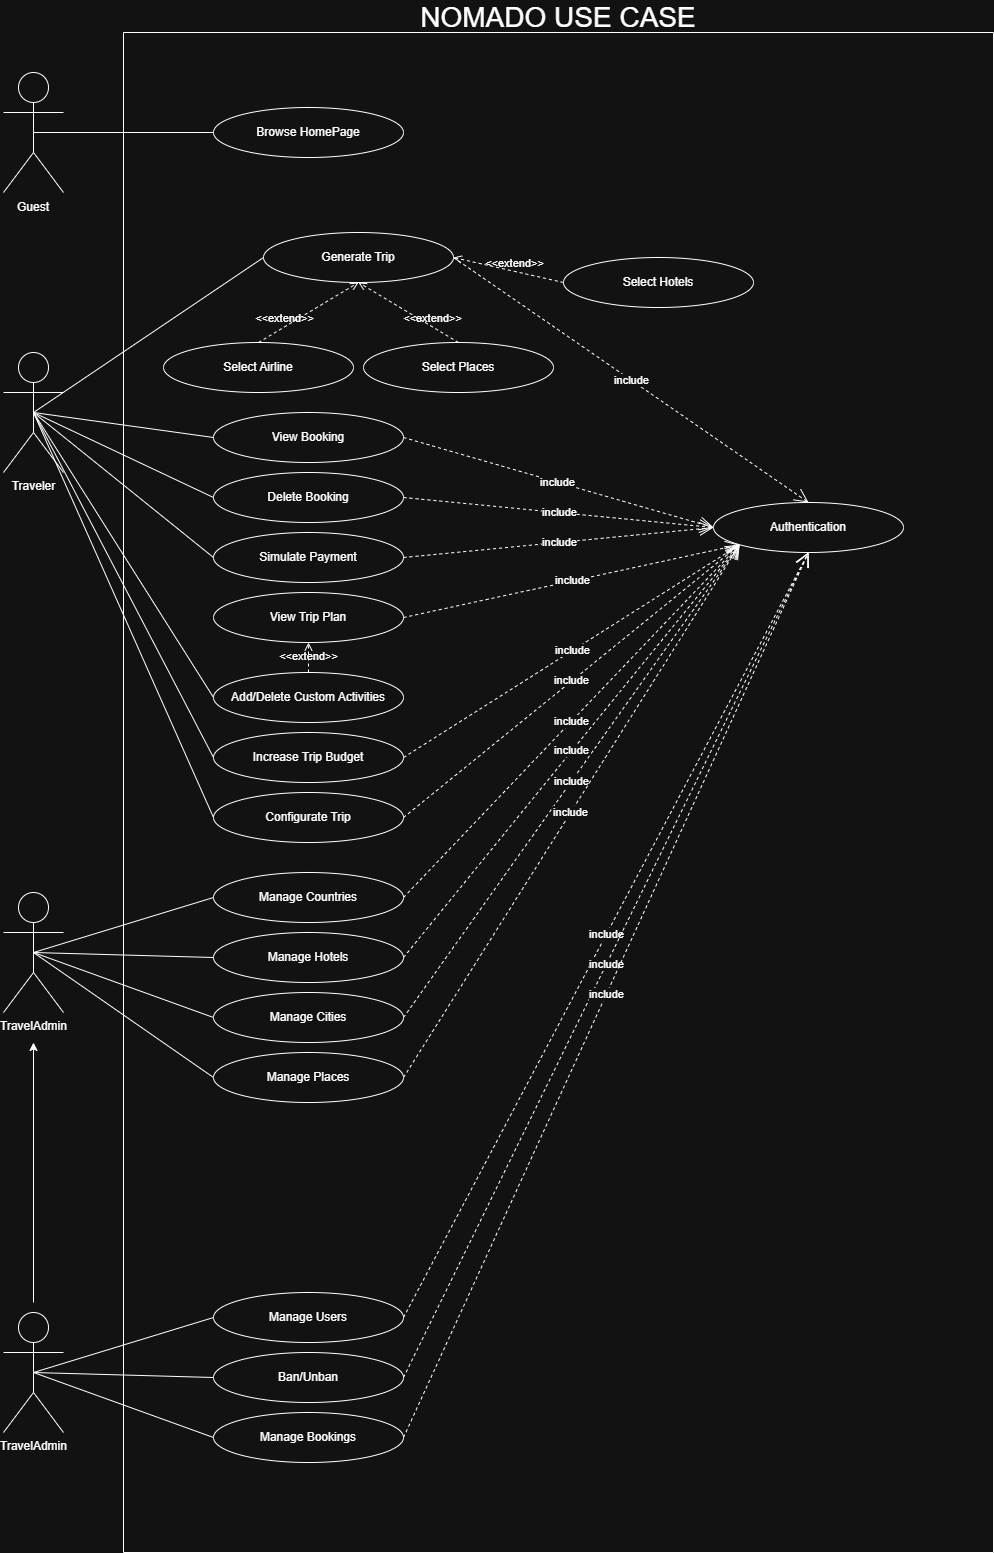

The diagram above was exported from draw.io. Its source (the exported page's mxGraphModel, read from the mxfile embedded in the PNG):
<mxGraphModel dx="3407" dy="3319" grid="1" gridSize="10" guides="1" tooltips="1" connect="1" arrows="1" fold="1" page="1" pageScale="1" pageWidth="827" pageHeight="1169" math="0" shadow="0">
  <root>
    <mxCell id="0" />
    <mxCell id="1" parent="0" />
    <mxCell id="_WpcXs-iicp2ZoSL9QYY-2" parent="1" style="shape=umlActor;verticalLabelPosition=bottom;verticalAlign=top;html=1;outlineConnect=0;" value="" vertex="1">
      <mxGeometry height="120" width="60" x="50" y="40" as="geometry" />
    </mxCell>
    <mxCell id="_WpcXs-iicp2ZoSL9QYY-3" parent="1" style="shape=umlActor;verticalLabelPosition=bottom;verticalAlign=top;html=1;outlineConnect=0;" value="Traveler" vertex="1">
      <mxGeometry height="120" width="60" x="50" y="320" as="geometry" />
    </mxCell>
    <mxCell id="_WpcXs-iicp2ZoSL9QYY-4" parent="1" style="shape=umlActor;verticalLabelPosition=bottom;verticalAlign=top;html=1;outlineConnect=0;" value="TravelAdmin" vertex="1">
      <mxGeometry height="120" width="60" x="50" y="860" as="geometry" />
    </mxCell>
    <mxCell id="_WpcXs-iicp2ZoSL9QYY-5" parent="1" style="ellipse;whiteSpace=wrap;html=1;" value="Authentication" vertex="1">
      <mxGeometry height="50" width="190" x="760" y="470" as="geometry" />
    </mxCell>
    <mxCell id="_WpcXs-iicp2ZoSL9QYY-6" parent="1" style="ellipse;whiteSpace=wrap;html=1;" value="Browse HomePage" vertex="1">
      <mxGeometry height="50" width="190" x="260" y="75" as="geometry" />
    </mxCell>
    <mxCell id="_WpcXs-iicp2ZoSL9QYY-7" parent="1" style="ellipse;whiteSpace=wrap;html=1;" value="Generate Trip" vertex="1">
      <mxGeometry height="50" width="190" x="310" y="200" as="geometry" />
    </mxCell>
    <mxCell id="_WpcXs-iicp2ZoSL9QYY-8" parent="1" style="ellipse;whiteSpace=wrap;html=1;" value="Select Places" vertex="1">
      <mxGeometry height="50" width="190" x="410" y="310" as="geometry" />
    </mxCell>
    <mxCell id="_WpcXs-iicp2ZoSL9QYY-9" parent="1" style="ellipse;whiteSpace=wrap;html=1;" value="Simulate Payment" vertex="1">
      <mxGeometry height="50" width="190" x="260" y="500" as="geometry" />
    </mxCell>
    <mxCell id="_WpcXs-iicp2ZoSL9QYY-10" parent="1" style="ellipse;whiteSpace=wrap;html=1;" value="Delete Booking" vertex="1">
      <mxGeometry height="50" width="190" x="260" y="440" as="geometry" />
    </mxCell>
    <mxCell id="_WpcXs-iicp2ZoSL9QYY-11" parent="1" style="ellipse;whiteSpace=wrap;html=1;" value="View Booking" vertex="1">
      <mxGeometry height="50" width="190" x="260" y="380" as="geometry" />
    </mxCell>
    <mxCell id="_WpcXs-iicp2ZoSL9QYY-13" parent="1" style="ellipse;whiteSpace=wrap;html=1;" value="Select Hotels" vertex="1">
      <mxGeometry height="50" width="190" x="610" y="225" as="geometry" />
    </mxCell>
    <mxCell id="_WpcXs-iicp2ZoSL9QYY-16" parent="1" style="ellipse;whiteSpace=wrap;html=1;" value="Manage Hotels" vertex="1">
      <mxGeometry height="50" width="190" x="260" y="900" as="geometry" />
    </mxCell>
    <mxCell id="_WpcXs-iicp2ZoSL9QYY-17" parent="1" style="ellipse;whiteSpace=wrap;html=1;" value="Manage Countries" vertex="1">
      <mxGeometry height="50" width="190" x="260" y="840" as="geometry" />
    </mxCell>
    <mxCell id="_WpcXs-iicp2ZoSL9QYY-24" edge="1" parent="1" source="_WpcXs-iicp2ZoSL9QYY-7" style="endArrow=open;endSize=12;dashed=1;html=1;rounded=0;exitX=1;exitY=0.5;exitDx=0;exitDy=0;entryX=0.5;entryY=0;entryDx=0;entryDy=0;" target="_WpcXs-iicp2ZoSL9QYY-5" value="include">
      <mxGeometry relative="1" width="160" as="geometry">
        <mxPoint x="380" y="520" as="sourcePoint" />
        <mxPoint x="700" y="470" as="targetPoint" />
      </mxGeometry>
    </mxCell>
    <mxCell id="_WpcXs-iicp2ZoSL9QYY-26" edge="1" parent="1" source="_WpcXs-iicp2ZoSL9QYY-11" style="endArrow=open;endSize=12;dashed=1;html=1;rounded=0;exitX=1;exitY=0.5;exitDx=0;exitDy=0;entryX=0;entryY=0.5;entryDx=0;entryDy=0;" target="_WpcXs-iicp2ZoSL9QYY-5" value="include">
      <mxGeometry relative="1" width="160" as="geometry">
        <mxPoint x="510" y="520" as="sourcePoint" />
        <mxPoint x="670" y="780" as="targetPoint" />
      </mxGeometry>
    </mxCell>
    <mxCell id="_WpcXs-iicp2ZoSL9QYY-28" edge="1" parent="1" source="_WpcXs-iicp2ZoSL9QYY-10" style="endArrow=open;endSize=12;dashed=1;html=1;rounded=0;exitX=1;exitY=0.5;exitDx=0;exitDy=0;entryX=0;entryY=0.5;entryDx=0;entryDy=0;" target="_WpcXs-iicp2ZoSL9QYY-5" value="include">
      <mxGeometry relative="1" width="160" as="geometry">
        <mxPoint x="650" y="630" as="sourcePoint" />
        <mxPoint x="810" y="890" as="targetPoint" />
      </mxGeometry>
    </mxCell>
    <mxCell id="_WpcXs-iicp2ZoSL9QYY-29" edge="1" parent="1" source="_WpcXs-iicp2ZoSL9QYY-9" style="endArrow=open;endSize=12;dashed=1;html=1;rounded=0;exitX=1;exitY=0.5;exitDx=0;exitDy=0;entryX=0;entryY=0.5;entryDx=0;entryDy=0;" target="_WpcXs-iicp2ZoSL9QYY-5" value="include">
      <mxGeometry relative="1" width="160" as="geometry">
        <mxPoint x="570" y="660" as="sourcePoint" />
        <mxPoint x="730" y="920" as="targetPoint" />
      </mxGeometry>
    </mxCell>
    <mxCell id="_WpcXs-iicp2ZoSL9QYY-31" edge="1" parent="1" source="_WpcXs-iicp2ZoSL9QYY-17" style="endArrow=open;endSize=12;dashed=1;html=1;rounded=0;exitX=1;exitY=0.5;exitDx=0;exitDy=0;entryX=0;entryY=1;entryDx=0;entryDy=0;" target="_WpcXs-iicp2ZoSL9QYY-5" value="include">
      <mxGeometry relative="1" width="160" as="geometry">
        <mxPoint x="600" y="880" as="sourcePoint" />
        <mxPoint x="760" y="1140" as="targetPoint" />
      </mxGeometry>
    </mxCell>
    <mxCell id="_WpcXs-iicp2ZoSL9QYY-32" edge="1" parent="1" source="_WpcXs-iicp2ZoSL9QYY-16" style="endArrow=open;endSize=12;dashed=1;html=1;rounded=0;exitX=1;exitY=0.5;exitDx=0;exitDy=0;entryX=0;entryY=1;entryDx=0;entryDy=0;" target="_WpcXs-iicp2ZoSL9QYY-5" value="include">
      <mxGeometry relative="1" width="160" as="geometry">
        <mxPoint x="610" y="850" as="sourcePoint" />
        <mxPoint x="770" y="1110" as="targetPoint" />
      </mxGeometry>
    </mxCell>
    <mxCell id="_WpcXs-iicp2ZoSL9QYY-34" edge="1" parent="1" source="_WpcXs-iicp2ZoSL9QYY-22" style="endArrow=open;endSize=12;dashed=1;html=1;rounded=0;exitX=1;exitY=0.5;exitDx=0;exitDy=0;entryX=0;entryY=1;entryDx=0;entryDy=0;" target="_WpcXs-iicp2ZoSL9QYY-5" value="include">
      <mxGeometry relative="1" width="160" as="geometry">
        <mxPoint x="640" y="890" as="sourcePoint" />
        <mxPoint x="800" y="1150" as="targetPoint" />
      </mxGeometry>
    </mxCell>
    <mxCell id="_WpcXs-iicp2ZoSL9QYY-35" edge="1" parent="1" source="_WpcXs-iicp2ZoSL9QYY-23" style="endArrow=open;endSize=12;dashed=1;html=1;rounded=0;exitX=1;exitY=0.5;exitDx=0;exitDy=0;entryX=0;entryY=1;entryDx=0;entryDy=0;" target="_WpcXs-iicp2ZoSL9QYY-5" value="include">
      <mxGeometry relative="1" width="160" as="geometry">
        <mxPoint x="580" y="990" as="sourcePoint" />
        <mxPoint x="740" y="1250" as="targetPoint" />
      </mxGeometry>
    </mxCell>
    <mxCell id="_WpcXs-iicp2ZoSL9QYY-50" parent="1" style="text;html=1;whiteSpace=wrap;strokeColor=none;fillColor=none;align=center;verticalAlign=middle;rounded=0;" value="Guest" vertex="1">
      <mxGeometry height="30" width="60" x="50" y="160" as="geometry" />
    </mxCell>
    <mxCell id="_WpcXs-iicp2ZoSL9QYY-52" edge="1" parent="1" source="_WpcXs-iicp2ZoSL9QYY-2" style="endArrow=none;html=1;rounded=0;entryX=0;entryY=0.5;entryDx=0;entryDy=0;exitX=0.5;exitY=0.5;exitDx=0;exitDy=0;exitPerimeter=0;" target="_WpcXs-iicp2ZoSL9QYY-6" value="">
      <mxGeometry height="50" relative="1" width="50" as="geometry">
        <mxPoint x="20" y="360" as="sourcePoint" />
        <mxPoint x="70" y="310" as="targetPoint" />
      </mxGeometry>
    </mxCell>
    <mxCell id="_WpcXs-iicp2ZoSL9QYY-55" edge="1" parent="1" source="_WpcXs-iicp2ZoSL9QYY-3" style="endArrow=none;html=1;rounded=0;entryX=0;entryY=0.5;entryDx=0;entryDy=0;exitX=0.5;exitY=0.5;exitDx=0;exitDy=0;exitPerimeter=0;" target="_WpcXs-iicp2ZoSL9QYY-7" value="">
      <mxGeometry height="50" relative="1" width="50" as="geometry">
        <mxPoint x="30" y="420" as="sourcePoint" />
        <mxPoint x="210" y="455" as="targetPoint" />
      </mxGeometry>
    </mxCell>
    <mxCell id="_WpcXs-iicp2ZoSL9QYY-56" edge="1" parent="1" source="_WpcXs-iicp2ZoSL9QYY-3" style="endArrow=none;html=1;rounded=0;entryX=0;entryY=0.5;entryDx=0;entryDy=0;exitX=0.5;exitY=0.5;exitDx=0;exitDy=0;exitPerimeter=0;" target="_WpcXs-iicp2ZoSL9QYY-11" value="">
      <mxGeometry height="50" relative="1" width="50" as="geometry">
        <mxPoint x="130" y="540" as="sourcePoint" />
        <mxPoint x="310" y="575" as="targetPoint" />
      </mxGeometry>
    </mxCell>
    <mxCell id="_WpcXs-iicp2ZoSL9QYY-57" edge="1" parent="1" source="_WpcXs-iicp2ZoSL9QYY-3" style="endArrow=none;html=1;rounded=0;entryX=0;entryY=0.5;entryDx=0;entryDy=0;exitX=0.5;exitY=0.5;exitDx=0;exitDy=0;exitPerimeter=0;" target="_WpcXs-iicp2ZoSL9QYY-10" value="">
      <mxGeometry height="50" relative="1" width="50" as="geometry">
        <mxPoint x="140" y="580" as="sourcePoint" />
        <mxPoint x="320" y="615" as="targetPoint" />
      </mxGeometry>
    </mxCell>
    <mxCell id="_WpcXs-iicp2ZoSL9QYY-58" edge="1" parent="1" source="_WpcXs-iicp2ZoSL9QYY-3" style="endArrow=none;html=1;rounded=0;entryX=0;entryY=0.5;entryDx=0;entryDy=0;exitX=0.5;exitY=0.5;exitDx=0;exitDy=0;exitPerimeter=0;" target="_WpcXs-iicp2ZoSL9QYY-9" value="">
      <mxGeometry height="50" relative="1" width="50" as="geometry">
        <mxPoint x="130" y="590" as="sourcePoint" />
        <mxPoint x="310" y="625" as="targetPoint" />
      </mxGeometry>
    </mxCell>
    <mxCell id="_WpcXs-iicp2ZoSL9QYY-59" edge="1" parent="1" source="_WpcXs-iicp2ZoSL9QYY-4" style="endArrow=none;html=1;rounded=0;entryX=0;entryY=0.5;entryDx=0;entryDy=0;exitX=0.5;exitY=0.5;exitDx=0;exitDy=0;exitPerimeter=0;" target="_WpcXs-iicp2ZoSL9QYY-17" value="">
      <mxGeometry height="50" relative="1" width="50" as="geometry">
        <mxPoint x="210" y="990" as="sourcePoint" />
        <mxPoint x="390" y="1025" as="targetPoint" />
      </mxGeometry>
    </mxCell>
    <mxCell id="_WpcXs-iicp2ZoSL9QYY-60" edge="1" parent="1" source="_WpcXs-iicp2ZoSL9QYY-4" style="endArrow=none;html=1;rounded=0;entryX=0;entryY=0.5;entryDx=0;entryDy=0;exitX=0.5;exitY=0.5;exitDx=0;exitDy=0;exitPerimeter=0;" target="_WpcXs-iicp2ZoSL9QYY-16" value="">
      <mxGeometry height="50" relative="1" width="50" as="geometry">
        <mxPoint x="220" y="1000" as="sourcePoint" />
        <mxPoint x="400" y="1035" as="targetPoint" />
      </mxGeometry>
    </mxCell>
    <mxCell id="_WpcXs-iicp2ZoSL9QYY-62" edge="1" parent="1" source="_WpcXs-iicp2ZoSL9QYY-4" style="endArrow=none;html=1;rounded=0;entryX=0;entryY=0.5;entryDx=0;entryDy=0;exitX=0.5;exitY=0.5;exitDx=0;exitDy=0;exitPerimeter=0;" target="_WpcXs-iicp2ZoSL9QYY-22" value="">
      <mxGeometry height="50" relative="1" width="50" as="geometry">
        <mxPoint x="240" y="1020" as="sourcePoint" />
        <mxPoint x="420" y="1055" as="targetPoint" />
      </mxGeometry>
    </mxCell>
    <mxCell id="_WpcXs-iicp2ZoSL9QYY-63" edge="1" parent="1" source="_WpcXs-iicp2ZoSL9QYY-4" style="endArrow=none;html=1;rounded=0;entryX=0;entryY=0.5;entryDx=0;entryDy=0;exitX=0.5;exitY=0.5;exitDx=0;exitDy=0;exitPerimeter=0;" target="_WpcXs-iicp2ZoSL9QYY-23" value="">
      <mxGeometry height="50" relative="1" width="50" as="geometry">
        <mxPoint x="250" y="1030" as="sourcePoint" />
        <mxPoint x="430" y="1065" as="targetPoint" />
      </mxGeometry>
    </mxCell>
    <mxCell id="0EihTOS9JWcTjnv7FwP6-1" parent="1" style="ellipse;whiteSpace=wrap;html=1;" value="View Trip Plan" vertex="1">
      <mxGeometry height="50" width="190" x="260" y="560" as="geometry" />
    </mxCell>
    <mxCell id="0EihTOS9JWcTjnv7FwP6-2" parent="1" style="ellipse;whiteSpace=wrap;html=1;" value="Add/Delete Custom Activities" vertex="1">
      <mxGeometry height="50" width="190" x="260" y="640" as="geometry" />
    </mxCell>
    <mxCell id="0EihTOS9JWcTjnv7FwP6-5" parent="1" style="ellipse;whiteSpace=wrap;html=1;" value="Select Airline" vertex="1">
      <mxGeometry height="50" width="190" x="210" y="310" as="geometry" />
    </mxCell>
    <mxCell id="0EihTOS9JWcTjnv7FwP6-6" parent="1" style="shape=umlActor;verticalLabelPosition=bottom;verticalAlign=top;html=1;outlineConnect=0;" value="TravelAdmin" vertex="1">
      <mxGeometry height="120" width="60" x="50" y="1280" as="geometry" />
    </mxCell>
    <mxCell id="0EihTOS9JWcTjnv7FwP6-9" parent="1" style="ellipse;whiteSpace=wrap;html=1;" value="Manage Users" vertex="1">
      <mxGeometry height="50" width="190" x="260" y="1260" as="geometry" />
    </mxCell>
    <mxCell id="0EihTOS9JWcTjnv7FwP6-10" parent="1" style="ellipse;whiteSpace=wrap;html=1;" value="Ban/Unban" vertex="1">
      <mxGeometry height="50" width="190" x="260" y="1320" as="geometry" />
    </mxCell>
    <mxCell id="0EihTOS9JWcTjnv7FwP6-11" parent="1" style="ellipse;whiteSpace=wrap;html=1;" value="Manage Bookings" vertex="1">
      <mxGeometry height="50" width="190" x="260" y="1380" as="geometry" />
    </mxCell>
    <mxCell id="0EihTOS9JWcTjnv7FwP6-12" edge="1" parent="1" source="0EihTOS9JWcTjnv7FwP6-6" style="endArrow=none;html=1;rounded=0;entryX=0;entryY=0.5;entryDx=0;entryDy=0;exitX=0.5;exitY=0.5;exitDx=0;exitDy=0;exitPerimeter=0;" target="0EihTOS9JWcTjnv7FwP6-9" value="">
      <mxGeometry height="50" relative="1" width="50" as="geometry">
        <mxPoint x="210" y="1410" as="sourcePoint" />
        <mxPoint x="390" y="1445" as="targetPoint" />
      </mxGeometry>
    </mxCell>
    <mxCell id="0EihTOS9JWcTjnv7FwP6-13" edge="1" parent="1" source="0EihTOS9JWcTjnv7FwP6-6" style="endArrow=none;html=1;rounded=0;entryX=0;entryY=0.5;entryDx=0;entryDy=0;exitX=0.5;exitY=0.5;exitDx=0;exitDy=0;exitPerimeter=0;" value="">
      <mxGeometry height="50" relative="1" width="50" as="geometry">
        <mxPoint x="220" y="1420" as="sourcePoint" />
        <mxPoint x="260" y="1345" as="targetPoint" />
      </mxGeometry>
    </mxCell>
    <mxCell id="0EihTOS9JWcTjnv7FwP6-14" edge="1" parent="1" source="0EihTOS9JWcTjnv7FwP6-6" style="endArrow=none;html=1;rounded=0;entryX=0;entryY=0.5;entryDx=0;entryDy=0;exitX=0.5;exitY=0.5;exitDx=0;exitDy=0;exitPerimeter=0;" value="">
      <mxGeometry height="50" relative="1" width="50" as="geometry">
        <mxPoint x="230" y="1430" as="sourcePoint" />
        <mxPoint x="260" y="1405" as="targetPoint" />
      </mxGeometry>
    </mxCell>
    <mxCell id="0EihTOS9JWcTjnv7FwP6-20" edge="1" parent="1" source="_WpcXs-iicp2ZoSL9QYY-8" style="html=1;verticalAlign=bottom;labelBackgroundColor=none;endArrow=open;endFill=0;dashed=1;rounded=0;entryX=0.5;entryY=1;entryDx=0;entryDy=0;exitX=0.5;exitY=0;exitDx=0;exitDy=0;" target="_WpcXs-iicp2ZoSL9QYY-7" value="&amp;lt;&amp;lt;extend&amp;gt;&amp;gt;">
      <mxGeometry relative="1" width="160" x="-0.5" as="geometry">
        <mxPoint as="offset" />
        <mxPoint x="190" y="300" as="sourcePoint" />
        <mxPoint x="350" y="300" as="targetPoint" />
      </mxGeometry>
    </mxCell>
    <mxCell id="0EihTOS9JWcTjnv7FwP6-21" edge="1" parent="1" source="_WpcXs-iicp2ZoSL9QYY-13" style="html=1;verticalAlign=bottom;labelBackgroundColor=none;endArrow=open;endFill=0;dashed=1;rounded=0;entryX=1;entryY=0.5;entryDx=0;entryDy=0;exitX=0;exitY=0.5;exitDx=0;exitDy=0;" target="_WpcXs-iicp2ZoSL9QYY-7" value="&amp;lt;&amp;lt;extend&amp;gt;&amp;gt;">
      <mxGeometry relative="1" width="160" x="-0.0963" y="1" as="geometry">
        <mxPoint as="offset" />
        <mxPoint x="530" y="270" as="sourcePoint" />
        <mxPoint x="530" y="230" as="targetPoint" />
      </mxGeometry>
    </mxCell>
    <mxCell id="0EihTOS9JWcTjnv7FwP6-22" edge="1" parent="1" source="0EihTOS9JWcTjnv7FwP6-5" style="html=1;verticalAlign=bottom;labelBackgroundColor=none;endArrow=open;endFill=0;dashed=1;rounded=0;entryX=0.5;entryY=1;entryDx=0;entryDy=0;exitX=0.5;exitY=0;exitDx=0;exitDy=0;" target="_WpcXs-iicp2ZoSL9QYY-7" value="&amp;lt;&amp;lt;extend&amp;gt;&amp;gt;">
      <mxGeometry relative="1" width="160" x="-0.5" as="geometry">
        <mxPoint as="offset" />
        <mxPoint x="290" y="380" as="sourcePoint" />
        <mxPoint x="290" y="320" as="targetPoint" />
      </mxGeometry>
    </mxCell>
    <mxCell id="0EihTOS9JWcTjnv7FwP6-23" edge="1" parent="1" source="0EihTOS9JWcTjnv7FwP6-2" style="html=1;verticalAlign=bottom;labelBackgroundColor=none;endArrow=open;endFill=0;dashed=1;rounded=0;entryX=0.5;entryY=1;entryDx=0;entryDy=0;exitX=0.5;exitY=0;exitDx=0;exitDy=0;" target="0EihTOS9JWcTjnv7FwP6-1" value="&amp;lt;&amp;lt;extend&amp;gt;&amp;gt;">
      <mxGeometry relative="1" width="160" x="-0.5" as="geometry">
        <mxPoint as="offset" />
        <mxPoint x="450" y="760" as="sourcePoint" />
        <mxPoint x="350" y="700" as="targetPoint" />
      </mxGeometry>
    </mxCell>
    <mxCell id="0EihTOS9JWcTjnv7FwP6-24" parent="1" style="ellipse;whiteSpace=wrap;html=1;" value="Increase Trip Budget" vertex="1">
      <mxGeometry height="50" width="190" x="260" y="700" as="geometry" />
    </mxCell>
    <mxCell id="0EihTOS9JWcTjnv7FwP6-25" edge="1" parent="1" source="_WpcXs-iicp2ZoSL9QYY-3" style="endArrow=none;html=1;rounded=0;entryX=0;entryY=0.5;entryDx=0;entryDy=0;exitX=0.5;exitY=0.5;exitDx=0;exitDy=0;exitPerimeter=0;" target="0EihTOS9JWcTjnv7FwP6-2" value="">
      <mxGeometry height="50" relative="1" width="50" as="geometry">
        <mxPoint x="170" y="580" as="sourcePoint" />
        <mxPoint x="350" y="755" as="targetPoint" />
      </mxGeometry>
    </mxCell>
    <mxCell id="0EihTOS9JWcTjnv7FwP6-26" edge="1" parent="1" source="_WpcXs-iicp2ZoSL9QYY-3" style="endArrow=none;html=1;rounded=0;entryX=0;entryY=0.5;entryDx=0;entryDy=0;exitX=0.5;exitY=0.5;exitDx=0;exitDy=0;exitPerimeter=0;" target="0EihTOS9JWcTjnv7FwP6-24" value="">
      <mxGeometry height="50" relative="1" width="50" as="geometry">
        <mxPoint x="120" y="660" as="sourcePoint" />
        <mxPoint x="300" y="835" as="targetPoint" />
      </mxGeometry>
    </mxCell>
    <mxCell id="0EihTOS9JWcTjnv7FwP6-29" edge="1" parent="1" source="0EihTOS9JWcTjnv7FwP6-9" style="endArrow=open;endSize=12;dashed=1;html=1;rounded=0;exitX=1;exitY=0.5;exitDx=0;exitDy=0;entryX=0.5;entryY=1;entryDx=0;entryDy=0;" target="_WpcXs-iicp2ZoSL9QYY-5" value="include">
      <mxGeometry relative="1" width="160" as="geometry">
        <mxPoint x="570" y="1882" as="sourcePoint" />
        <mxPoint x="758" y="1300" as="targetPoint" />
      </mxGeometry>
    </mxCell>
    <mxCell id="0EihTOS9JWcTjnv7FwP6-30" edge="1" parent="1" source="0EihTOS9JWcTjnv7FwP6-10" style="endArrow=open;endSize=12;dashed=1;html=1;rounded=0;exitX=1;exitY=0.5;exitDx=0;exitDy=0;entryX=0.5;entryY=1;entryDx=0;entryDy=0;" target="_WpcXs-iicp2ZoSL9QYY-5" value="include">
      <mxGeometry relative="1" width="160" as="geometry">
        <mxPoint x="630" y="1582" as="sourcePoint" />
        <mxPoint x="818" y="1000" as="targetPoint" />
      </mxGeometry>
    </mxCell>
    <mxCell id="0EihTOS9JWcTjnv7FwP6-31" edge="1" parent="1" source="0EihTOS9JWcTjnv7FwP6-11" style="endArrow=open;endSize=12;dashed=1;html=1;rounded=0;exitX=1;exitY=0.5;exitDx=0;exitDy=0;entryX=0.5;entryY=1;entryDx=0;entryDy=0;" target="_WpcXs-iicp2ZoSL9QYY-5" value="include">
      <mxGeometry relative="1" width="160" as="geometry">
        <mxPoint x="480" y="1902" as="sourcePoint" />
        <mxPoint x="668" y="1320" as="targetPoint" />
      </mxGeometry>
    </mxCell>
    <mxCell id="0EihTOS9JWcTjnv7FwP6-32" edge="1" parent="1" style="edgeStyle=orthogonalEdgeStyle;rounded=0;orthogonalLoop=1;jettySize=auto;html=1;">
      <mxGeometry relative="1" as="geometry">
        <mxPoint x="80" y="1270" as="sourcePoint" />
        <mxPoint x="80" y="1010" as="targetPoint" />
      </mxGeometry>
    </mxCell>
    <mxCell id="0EihTOS9JWcTjnv7FwP6-33" parent="1" style="ellipse;whiteSpace=wrap;html=1;" value="Configurate Trip" vertex="1">
      <mxGeometry height="50" width="190" x="260" y="760" as="geometry" />
    </mxCell>
    <mxCell id="0EihTOS9JWcTjnv7FwP6-35" edge="1" parent="1" source="_WpcXs-iicp2ZoSL9QYY-3" style="endArrow=none;html=1;rounded=0;entryX=0;entryY=0.5;entryDx=0;entryDy=0;exitX=0.5;exitY=0.5;exitDx=0;exitDy=0;exitPerimeter=0;" target="0EihTOS9JWcTjnv7FwP6-33" value="">
      <mxGeometry height="50" relative="1" width="50" as="geometry">
        <mxPoint x="160" y="700" as="sourcePoint" />
        <mxPoint x="340" y="1045" as="targetPoint" />
      </mxGeometry>
    </mxCell>
    <mxCell id="0EihTOS9JWcTjnv7FwP6-36" edge="1" parent="1" source="0EihTOS9JWcTjnv7FwP6-24" style="endArrow=open;endSize=12;dashed=1;html=1;rounded=0;exitX=1;exitY=0.5;exitDx=0;exitDy=0;entryX=0;entryY=1;entryDx=0;entryDy=0;" target="_WpcXs-iicp2ZoSL9QYY-5" value="include">
      <mxGeometry relative="1" width="160" as="geometry">
        <mxPoint x="490" y="992" as="sourcePoint" />
        <mxPoint x="828" y="640" as="targetPoint" />
      </mxGeometry>
    </mxCell>
    <mxCell id="0EihTOS9JWcTjnv7FwP6-37" edge="1" parent="1" source="0EihTOS9JWcTjnv7FwP6-33" style="endArrow=open;endSize=12;dashed=1;html=1;rounded=0;exitX=1;exitY=0.5;exitDx=0;exitDy=0;entryX=0;entryY=1;entryDx=0;entryDy=0;" target="_WpcXs-iicp2ZoSL9QYY-5" value="include">
      <mxGeometry relative="1" width="160" as="geometry">
        <mxPoint x="500" y="852" as="sourcePoint" />
        <mxPoint x="838" y="640" as="targetPoint" />
      </mxGeometry>
    </mxCell>
    <mxCell id="0EihTOS9JWcTjnv7FwP6-38" edge="1" parent="1" source="0EihTOS9JWcTjnv7FwP6-1" style="endArrow=open;endSize=12;dashed=1;html=1;rounded=0;exitX=1;exitY=0.5;exitDx=0;exitDy=0;entryX=0;entryY=1;entryDx=0;entryDy=0;" target="_WpcXs-iicp2ZoSL9QYY-5" value="include">
      <mxGeometry relative="1" width="160" as="geometry">
        <mxPoint x="500" y="782" as="sourcePoint" />
        <mxPoint x="838" y="570" as="targetPoint" />
      </mxGeometry>
    </mxCell>
    <mxCell id="0EihTOS9JWcTjnv7FwP6-41" parent="1" style="swimlane;startSize=0;" value="" vertex="1">
      <mxGeometry height="1520" width="870" x="170" as="geometry" />
    </mxCell>
    <mxCell id="_WpcXs-iicp2ZoSL9QYY-22" parent="0EihTOS9JWcTjnv7FwP6-41" style="ellipse;whiteSpace=wrap;html=1;" value="Manage Cities" vertex="1">
      <mxGeometry height="50" width="190" x="90" y="960" as="geometry" />
    </mxCell>
    <mxCell id="_WpcXs-iicp2ZoSL9QYY-23" parent="0EihTOS9JWcTjnv7FwP6-41" style="ellipse;whiteSpace=wrap;html=1;" value="Manage Places" vertex="1">
      <mxGeometry height="50" width="190" x="90" y="1020" as="geometry" />
    </mxCell>
    <mxCell id="_IKkDpR6_H3FHuchYMC0-1" parent="1" style="text;html=1;whiteSpace=wrap;strokeColor=none;fillColor=none;align=center;verticalAlign=middle;rounded=0;fontSize=28;" value="NOMADO USE CASE" vertex="1">
      <mxGeometry height="30" width="280" x="465" y="-30" as="geometry" />
    </mxCell>
  </root>
</mxGraphModel>